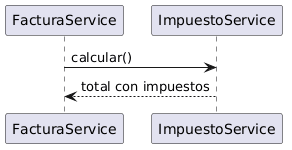

The diagram above was rendered by PlantUML. Its source (embedded in the PNG):
@startuml
participant FacturaService
participant ImpuestoService

FacturaService -> ImpuestoService: calcular()
ImpuestoService --> FacturaService: total con impuestos
@enduml